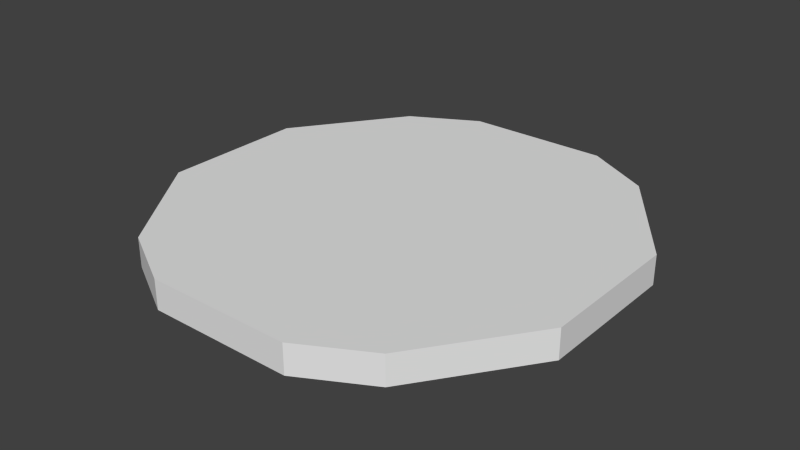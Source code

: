 # Source: Base.blend  (saved by Blender 2.76.0; exported with 4.5.12 LTS)
import bpy
from mathutils import Matrix  # noqa: F401  (used for matrix-valued properties, if any)

bpy.ops.wm.read_factory_settings(use_empty=True)
scene = bpy.context.scene
scene.name = 'Scene'

# ---- collections
col_collection_1 = bpy.data.collections.new('Collection 1'); scene.collection.children.link(col_collection_1)

# ---- materials (node trees are filled in below, after node groups)
mat_material = bpy.data.materials.new('Material')
mat_material.alpha_threshold = 0.0
mat_material.use_transparent_shadow = False
mat_material.roughness = 0.5
mat_material.line_color = (0.0, 0.0, 0.0, 1.0)

# ---- material node trees

# ---- world
world_world = bpy.data.worlds.new('World'); scene.world = world_world
world_world.color = (0.05088, 0.05088, 0.05088)
world_world.use_sun_shadow = False
world_world.sun_shadow_jitter_overblur = 0.0
world_world.cycles.sampling_method = 'MANUAL'
world_world.cycles.sample_map_resolution = 256

# ---- meshes
me_cube = bpy.data.meshes.new('Cube')
me_cube.from_pydata([(3.154, 4.156, -0.3302), (3.154, -4.156, -0.3302), (-3.154, -4.156, -0.3302), (-3.154, 4.156, -0.3302), (3.154, 4.156, 0.3302), (3.154, -4.156, 0.3302), (-3.154, -4.156, 0.3302), (-3.154, 4.156, 0.3302), (4.915, 1.662, -0.3302), (4.915, -1.662, -0.3302), (-4.915, -1.662, -0.3302), (-4.915, 1.662, -0.3302), (4.915, 1.662, 0.3302), (4.915, -1.662, 0.3302), (-4.915, -1.662, 0.3302), (-4.915, 1.662, 0.3302), (1.638, 4.987, -0.3302), (-1.638, 4.987, -0.3302), (1.638, -4.987, -0.3302), (-1.638, -4.987, -0.3302), (1.638, 4.987, 0.3302), (-1.638, 4.987, 0.3302), (1.638, -4.987, 0.3302), (-1.638, -4.987, 0.3302), (-1.638, 1.662, 0.3302), (1.638, 1.662, 0.3302), (-1.638, -1.662, 0.3302), (1.638, -1.662, 0.3302), (1.638, 1.662, -0.3302), (-1.638, 1.662, -0.3302), (1.638, -1.662, -0.3302), (-1.638, -1.662, -0.3302), (3.154, 4.156, 0.0), (3.154, -4.156, 0.0), (-3.154, -4.156, 0.0), (-3.154, 4.156, 0.0), (-4.915, -1.662, 0.0), (-4.915, 1.662, 0.0), (4.915, 1.662, 0.0), (4.915, -1.662, 0.0), (1.638, 4.987, 0.0), (-1.638, 4.987, 0.0), (1.638, -4.987, 0.0), (-1.638, -4.987, 0.0)], [], [(31, 19, 2, 10), (26, 14, 6, 23), (39, 13, 5, 33), (43, 23, 6, 34), (37, 15, 7, 35), (41, 17, 3, 35), (34, 6, 14, 36), (36, 14, 15, 37), (32, 4, 12, 38), (38, 12, 13, 39), (21, 7, 15, 24), (24, 15, 14, 26), (17, 29, 11, 3), (29, 31, 10, 11), (8, 9, 30, 28), (28, 30, 31, 29), (0, 8, 28, 16), (16, 28, 29, 17), (12, 25, 27, 13), (25, 24, 26, 27), (4, 20, 25, 12), (20, 21, 24, 25), (32, 0, 16, 40), (40, 16, 17, 41), (33, 5, 22, 42), (42, 22, 23, 43), (13, 27, 22, 5), (27, 26, 23, 22), (9, 1, 18, 30), (30, 18, 19, 31), (18, 42, 43, 19), (1, 33, 42, 18), (20, 40, 41, 21), (4, 32, 40, 20), (8, 38, 39, 9), (0, 32, 38, 8), (10, 36, 37, 11), (2, 34, 36, 10), (21, 41, 35, 7), (11, 37, 35, 3), (19, 43, 34, 2), (9, 39, 33, 1)])
_uv = me_cube.uv_layers.new(name='UVMap')
_uv.uv.foreach_set('vector', [0.1029, 0.4056, 7.554e-05, 0.4056, 0.02578, 0.3587, 0.1029, 0.3043, 0.1029, 0.2028, 0.1029, 0.3041, 0.02578, 0.2497, 7.557e-05, 0.2028, 0.2493, 0.6187, 0.2493, 0.6289, 0.1549, 0.6289, 0.1549, 0.6187, 0.9999, 0.6187, 0.9999, 0.6289, 0.9465, 0.6289, 0.9465, 0.6187, 0.7492, 0.6187, 0.7492, 0.6289, 0.6548, 0.6289, 0.6548, 0.6187, 0.6013, 0.6187, 0.6013, 0.6085, 0.6548, 0.6085, 0.6548, 0.6187, 0.9465, 0.6187, 0.9465, 0.6289, 0.852, 0.6289, 0.852, 0.6187, 0.852, 0.6187, 0.852, 0.6289, 0.7492, 0.6289, 0.7492, 0.6187, 0.4465, 0.6187, 0.4465, 0.6289, 0.3521, 0.6289, 0.3521, 0.6187, 0.3521, 0.6187, 0.3521, 0.6289, 0.2493, 0.6289, 0.2493, 0.6187, 0.3085, 0.2028, 0.2828, 0.2497, 0.2057, 0.3041, 0.2057, 0.2028, 0.2057, 0.2028, 0.2057, 0.3041, 0.1029, 0.3041, 0.1029, 0.2028, 0.3085, 0.4056, 0.2057, 0.4056, 0.2057, 0.3043, 0.2828, 0.3587, 0.2057, 0.4056, 0.1029, 0.4056, 0.1029, 0.3043, 0.2057, 0.3043, 0.2057, 0.6083, 0.1029, 0.6083, 0.1029, 0.507, 0.2057, 0.507, 0.2057, 0.507, 0.1029, 0.507, 0.1029, 0.4056, 0.2057, 0.4056, 0.2828, 0.5539, 0.2057, 0.6083, 0.2057, 0.507, 0.3085, 0.507, 0.3085, 0.507, 0.2057, 0.507, 0.2057, 0.4056, 0.3085, 0.4056, 0.2057, 7.554e-05, 0.2057, 0.1014, 0.1029, 0.1014, 0.1029, 7.557e-05, 0.2057, 0.1014, 0.2057, 0.2028, 0.1029, 0.2028, 0.1029, 0.1014, 0.2828, 0.05454, 0.3085, 0.1014, 0.2057, 0.1014, 0.2057, 7.554e-05, 0.3085, 0.1014, 0.3085, 0.2028, 0.2057, 0.2028, 0.2057, 0.1014, 0.4465, 0.6187, 0.4465, 0.6085, 0.5, 0.6085, 0.5, 0.6187, 0.5, 0.6187, 0.5, 0.6085, 0.6013, 0.6085, 0.6013, 0.6187, 0.1549, 0.6187, 0.1549, 0.6289, 0.1014, 0.6289, 0.1014, 0.6187, 0.1014, 0.6187, 0.1014, 0.6289, 7.554e-05, 0.6289, 7.554e-05, 0.6187, 0.1029, 7.557e-05, 0.1029, 0.1014, 7.554e-05, 0.1014, 0.02578, 0.05454, 0.1029, 0.1014, 0.1029, 0.2028, 7.557e-05, 0.2028, 7.554e-05, 0.1014, 0.1029, 0.6083, 0.02578, 0.5539, 7.555e-05, 0.507, 0.1029, 0.507, 0.1029, 0.507, 7.555e-05, 0.507, 7.554e-05, 0.4056, 0.1029, 0.4056, 0.1014, 0.6085, 0.1014, 0.6187, 7.554e-05, 0.6187, 7.557e-05, 0.6085, 0.1549, 0.6085, 0.1549, 0.6187, 0.1014, 0.6187, 0.1014, 0.6085, 0.5, 0.6289, 0.5, 0.6187, 0.6013, 0.6187, 0.6013, 0.6289, 0.4465, 0.6289, 0.4465, 0.6187, 0.5, 0.6187, 0.5, 0.6289, 0.3521, 0.6085, 0.3521, 0.6187, 0.2493, 0.6187, 0.2493, 0.6085, 0.4465, 0.6085, 0.4465, 0.6187, 0.3521, 0.6187, 0.3521, 0.6085, 0.852, 0.6085, 0.852, 0.6187, 0.7492, 0.6187, 0.7492, 0.6085, 0.9465, 0.6085, 0.9465, 0.6187, 0.852, 0.6187, 0.852, 0.6085, 0.6013, 0.6289, 0.6013, 0.6187, 0.6548, 0.6187, 0.6548, 0.6289, 0.7492, 0.6085, 0.7492, 0.6187, 0.6548, 0.6187, 0.6548, 0.6085, 0.9999, 0.6085, 0.9999, 0.6187, 0.9465, 0.6187, 0.9465, 0.6085, 0.2493, 0.6085, 0.2493, 0.6187, 0.1549, 0.6187, 0.1549, 0.6085])
me_cube.materials.append(mat_material)
me_cube.use_remesh_preserve_volume = False
me_cube.use_remesh_preserve_attributes = False
me_cube.use_mirror_vertex_groups = False
me_cube.use_paint_bone_selection = False
me_cube.use_paint_mask = True
me_cube.update()

# ---- objects
ob_cube = bpy.data.objects.new('Cube', me_cube)

# ---- transforms, parenting, visibility, modifiers, constraints
ob_cube.location = (0.0, 0.0, 0.0)
ob_cube.lock_rotations_4d = False
ob_cube.empty_display_type = 'ARROWS'
ob_cube.lineart.crease_threshold = 0.0

# ---- collection membership
col_collection_1.objects.link(ob_cube)

# ---- scene / render settings (as saved in the file)
scene.frame_start = 1; scene.frame_end = 250; scene.frame_set(1)
scene.render.engine = 'BLENDER_EEVEE_NEXT'
scene.render.resolution_percentage = 50
scene.render.dither_intensity = 0.0
scene.cycles.use_denoising = False
scene.cycles.samples = 10
scene.cycles.sampling_pattern = 'TABULATED_SOBOL'
scene.cycles.light_sampling_threshold = 0.0
scene.cycles.use_adaptive_sampling = False
scene.cycles.use_light_tree = False
scene.cycles.blur_glossy = 0.0
scene.cycles.pixel_filter_type = 'GAUSSIAN'
scene.cycles.sample_clamp_indirect = 0.0
scene.view_settings.view_transform = 'Standard'
bpy.context.view_layer.update()

# ---- added for rendering (the .blend has no active camera and no usable light): camera, sun
cam_auto = bpy.data.cameras.new('AutoCamera')
cam_auto.lens = 50.0
cam_auto.sensor_width = 36.0
cam_auto.clip_end = 1000.0
ob_auto_camera = bpy.data.objects.new('AutoCamera', cam_auto)
scene.collection.objects.link(ob_auto_camera)
ob_auto_camera.location = (12.9714, -15.5656, 10.3771)
ob_auto_camera.rotation_euler = (1.09748, -7.21219e-08, 0.694738)
scene.camera = ob_auto_camera
light_auto_sun = bpy.data.lights.new('AutoSun', 'SUN')
light_auto_sun.energy = 3.0
light_auto_sun.angle = 0.0523599
ob_auto_sun = bpy.data.objects.new('AutoSun', light_auto_sun)
scene.collection.objects.link(ob_auto_sun)
ob_auto_sun.rotation_euler = (0.872665, 0.174533, 0.523599)
bpy.context.view_layer.update()
